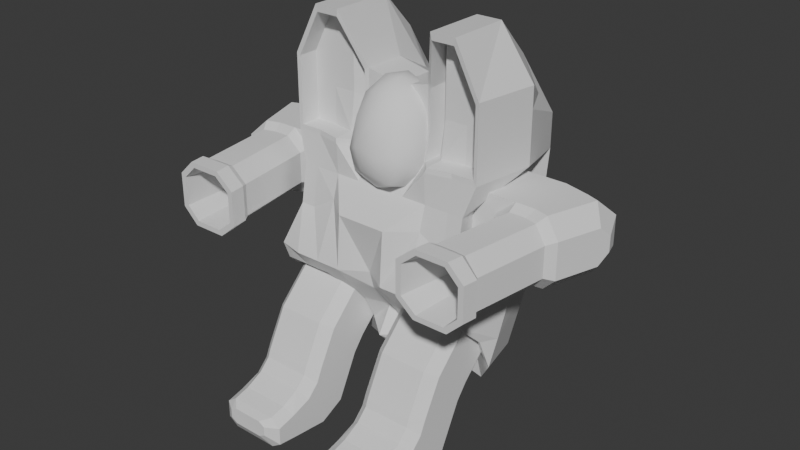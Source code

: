 # Source: Player.blend  (saved by Blender 4.4.30; exported with 4.5.12 LTS)
import bpy
from mathutils import Matrix  # noqa: F401  (used for matrix-valued properties, if any)

bpy.ops.wm.read_factory_settings(use_empty=True)
scene = bpy.context.scene
scene.name = 'Scene'

# ---- collections
col_collection = bpy.data.collections.new('Collection'); scene.collection.children.link(col_collection)

# ---- materials (node trees are filled in below, after node groups)
mat_material = bpy.data.materials.new('Material')
mat_material.alpha_threshold = 0.0
mat_material.roughness = 0.5
mat_material.line_color = (0.0, 0.0, 0.0, 1.0)

# ---- material node trees
mat_material.use_nodes = True; mat_material.node_tree.nodes.clear()
_N = mat_material.node_tree.nodes; _L = mat_material.node_tree.links
n0 = _N.new('ShaderNodeOutputMaterial'); n0.name = 'Material Output'; n0.location = (300, 300)
n1 = _N.new('ShaderNodeBsdfPrincipled'); n1.name = 'Principled BSDF'; n1.location = (10, 300)
n1.inputs[3].default_value = 1.45
_L.new(n1.outputs[0], n0.inputs[0])
n0.is_active_output = True

# ---- world
world_world = bpy.data.worlds.new('World'); scene.world = world_world
world_world.use_nodes = True; world_world.node_tree.nodes.clear()
_N = world_world.node_tree.nodes; _L = world_world.node_tree.links
n0 = _N.new('ShaderNodeOutputWorld'); n0.name = 'World Output'; n0.location = (300, 300)
n1 = _N.new('ShaderNodeBackground'); n1.name = 'Background'; n1.location = (10, 300)
n1.inputs[0].default_value = (0.05088, 0.05088, 0.05088, 1.0)
_L.new(n1.outputs[0], n0.inputs[0])
n0.is_active_output = True
world_world.color = (0.05088, 0.05088, 0.05088)
world_world.sun_shadow_jitter_overblur = 0.0

# ---- meshes
me_cube = bpy.data.meshes.new('Cube')
me_cube.from_pydata([(-0.3595, 0.1559, 1.476), (-0.3613, -0.1222, 0.4572), (-0.3958, -0.2409, 1.563), (-0.4141, -0.214, 0.6736), (-0.001804, -0.1735, 0.4608), (0.0, -0.1614, 1.513), (0.0, -0.2085, 0.6689), (0.0, 0.1559, 1.433), (-0.2087, -0.1006, 0.4537), (-0.1979, -0.2409, 1.754), (-0.1979, -0.139, 0.6945), (-0.2069, 0.1559, 1.604), (-0.3562, -0.258, 1.156), (-0.3595, 0.23, 1.07), (0.0, 0.2848, 1.07), (0.0, -0.258, 1.156), (-0.2069, 0.3172, 1.07), (-0.1979, -0.258, 1.156), (-0.3958, -0.2409, 1.381), (-0.3595, 0.2546, 1.311), (0.0, 0.2323, 1.302), (0.0, -0.1614, 1.377), (-0.2069, 0.2765, 1.345), (-0.3595, 0.1765, 0.7658), (0.0, 0.1543, 0.7658), (0.0, -0.3186, 0.8517), (-0.2069, 0.1984, 0.7658), (-0.1979, -0.3798, 0.8517), (-0.3958, -0.3543, 0.8517), (-0.09895, -0.2364, 0.6689), (-0.1305, 0.1559, 1.461), (-0.1008, -0.1442, 0.4608), (-0.1305, -0.1614, 1.542), (-0.09895, -0.258, 1.156), (-0.09895, 0.2986, 1.07), (-0.1305, -0.1614, 1.377), (-0.1305, 0.2323, 1.302), (-0.09895, 0.1543, 0.7658), (-0.09895, -0.3798, 0.8517), (-0.2896, -0.1006, 0.4537), (-0.2968, -0.2409, 1.754), (-0.2968, -0.139, 0.6945), (-0.2878, 0.1559, 1.604), (-0.2878, 0.3054, 1.07), (-0.2968, -0.258, 1.156), (-0.2878, 0.2765, 1.345), (-0.2968, -0.3798, 0.8517), (-0.2878, 0.1984, 0.7658), (-0.3958, -0.2409, 1.479), (-0.3595, 0.2546, 1.377), (0.0, 0.2323, 1.373), (0.0, -0.1614, 1.416), (-0.2069, 0.2546, 1.448), (-0.1305, -0.1614, 1.444), (-0.1305, 0.2323, 1.373), (-0.2878, 0.2546, 1.448), (-0.3595, 0.2546, 1.24), (0.0, 0.2323, 1.22), (0.0, -0.1614, 1.256), (-0.2069, 0.2765, 1.24), (-0.1979, -0.2632, 1.275), (-0.3958, -0.2409, 1.275), (-0.1305, 0.2323, 1.22), (-0.1305, -0.1836, 1.256), (-0.435, -0.1346, 0.659), (-0.2968, -0.2409, 1.275), (-0.2878, 0.2765, 1.24), (-0.3562, -0.2847, 1.004), (-0.2938, -0.04071, 0.9607), (-0.435, 0.006841, 1.275), (-0.3595, 0.2033, 0.9178), (0.0, 0.181, 0.9178), (0.0, -0.3643, 1.063), (-0.2069, 0.2252, 0.9178), (-0.1979, -0.2847, 1.063), (-0.435, 0.006841, 1.479), (-0.2968, 0.006841, 1.754), (-0.09895, 0.181, 0.9178), (-0.09895, -0.3643, 1.063), (-0.2968, -0.0827, 0.5634), (-0.09895, -0.1836, 0.5634), (-0.1305, 0.006841, 1.542), (-0.435, -0.06746, 0.8088), (-0.2968, -0.2847, 1.004), (-0.2878, 0.2252, 0.9178), (-0.435, 0.006841, 1.381), (-0.2938, -0.01396, 1.113), (-0.3595, 0.04679, 0.5176), (0.0, 0.0248, 0.5212), (0.0, -0.2988, 0.7791), (-0.2069, 0.06841, 0.5141), (-0.1979, -0.3267, 0.7791), (-0.1979, 0.006841, 1.754), (-0.1979, -0.0827, 0.5634), (-0.3958, -0.3267, 0.7791), (-0.09895, -0.3267, 0.7791), (-0.09895, 0.0248, 0.5212), (0.0, 0.006841, 1.513), (0.0, -0.2702, 0.5634), (-0.435, 0.006841, 1.563), (-0.435, -0.1836, 0.5634), (-0.2878, 0.06841, 0.5141), (-0.2968, -0.3267, 0.7791), (-0.3817, -0.2393, 1.478), (-0.3817, -0.2393, 1.553), (-0.2921, -0.2393, 1.726), (-0.1446, -0.1673, 1.534), (-0.2026, -0.2393, 1.726), (-0.3817, -0.2393, 1.293), (-0.3817, -0.2393, 1.389), (-0.1446, -0.1673, 1.385), (-0.1446, -0.1673, 1.446), (-0.2026, -0.2594, 1.293), (-0.1446, -0.1875, 1.275), (-0.2921, -0.2393, 1.293), (-0.3817, -0.1589, 1.478), (-0.3817, -0.1589, 1.553), (-0.2921, -0.1589, 1.726), (-0.1446, -0.08696, 1.534), (-0.2026, -0.1589, 1.726), (-0.3817, -0.1589, 1.293), (-0.3817, -0.1589, 1.389), (-0.2026, -0.1589, 1.574), (-0.2026, -0.1589, 1.436), (-0.1446, -0.08696, 1.385), (-0.2921, -0.1589, 1.436), (-0.1446, -0.08696, 1.446), (-0.2921, -0.1589, 1.574), (-0.2026, -0.1791, 1.293), (-0.1446, -0.1071, 1.275), (-0.2921, -0.1589, 1.293)], [], [(76, 99, 2, 40), (60, 63, 113, 112), (75, 99, 0, 49), (54, 30, 7, 50), (80, 98, 6, 29), (79, 93, 10, 41), (55, 42, 11, 52), (40, 2, 104, 105), (81, 92, 9, 32), (78, 33, 17, 74), (84, 43, 16, 73), (77, 34, 14, 71), (68, 86, 13, 70), (83, 44, 12, 67), (65, 60, 112, 114), (66, 45, 22, 59), (62, 36, 20, 57), (69, 85, 19, 56), (53, 32, 106, 111), (102, 46, 28, 94), (64, 82, 23, 87), (96, 37, 24, 88), (101, 47, 26, 90), (95, 38, 27, 91), (89, 25, 38, 95), (90, 26, 37, 96), (59, 22, 36, 62), (58, 21, 35, 63), (73, 16, 34, 77), (72, 15, 33, 78), (97, 81, 32, 5), (51, 5, 32, 53), (93, 80, 29, 10), (52, 11, 30, 54), (87, 23, 47, 101), (91, 27, 46, 102), (18, 61, 108, 109), (56, 19, 45, 66), (74, 17, 44, 83), (70, 13, 43, 84), (49, 0, 42, 55), (100, 79, 41, 3), (61, 65, 114, 108), (92, 76, 40, 9), (63, 35, 110, 113), (19, 49, 55, 45), (22, 52, 54, 36), (21, 51, 53, 35), (32, 9, 107, 106), (45, 55, 52, 22), (36, 54, 50, 20), (85, 75, 49, 19), (9, 40, 105, 107), (13, 56, 66, 43), (17, 60, 65, 44), (15, 58, 63, 33), (16, 59, 62, 34), (44, 65, 61, 12), (86, 69, 56, 13), (34, 62, 57, 14), (43, 66, 59, 16), (33, 63, 60, 17), (23, 70, 84, 47), (27, 74, 83, 46), (42, 0, 99, 76), (48, 2, 99, 75), (25, 72, 78, 38), (26, 73, 77, 37), (46, 83, 67, 28), (82, 68, 70, 23), (31, 4, 98, 80), (39, 8, 93, 79), (37, 77, 71, 24), (30, 11, 92, 81), (47, 84, 73, 26), (38, 78, 74, 27), (67, 12, 86, 68), (61, 18, 85, 69), (10, 91, 102, 41), (1, 87, 101, 39), (94, 28, 82, 64), (7, 30, 81, 97), (8, 31, 80, 93), (1, 39, 79, 100), (8, 90, 96, 31), (6, 89, 95, 29), (11, 42, 76, 92), (18, 48, 75, 85), (29, 95, 91, 10), (39, 101, 90, 8), (12, 61, 69, 86), (31, 96, 88, 4), (28, 67, 68, 82), (3, 94, 64, 100), (100, 64, 87, 1), (41, 102, 94, 3), (110, 111, 126, 124), (104, 103, 115, 116), (109, 108, 120, 121), (111, 106, 118, 126), (112, 113, 129, 128), (106, 107, 119, 118), (113, 110, 124, 129), (108, 114, 130, 120), (107, 105, 117, 119), (48, 18, 109, 103), (2, 48, 103, 104), (35, 53, 111, 110), (127, 117, 116, 115), (126, 118, 119, 122), (129, 124, 123, 128), (130, 125, 121, 120), (128, 123, 125, 130), (122, 119, 117, 127), (123, 122, 127, 125), (124, 126, 122, 123), (125, 127, 115, 121), (114, 112, 128, 130), (103, 109, 121, 115), (105, 104, 116, 117)])
_uv = me_cube.uv_layers.new(name='UVMap')
_uv.uv.foreach_set('vector', [0.8438, 0.625, 0.875, 0.625, 0.875, 0.75, 0.8438, 0.75, 0.531, 0.9375, 0.531, 0.9062, 0.531, 0.9062, 0.531, 0.9375, 0.592, 0.125, 0.625, 0.125, 0.625, 0.25, 0.592, 0.25, 0.592, 0.3438, 0.625, 0.3438, 0.625, 0.375, 0.592, 0.375, 0.2188, 0.625, 0.25, 0.625, 0.25, 0.75, 0.2188, 0.75, 0.1562, 0.625, 0.1875, 0.625, 0.1875, 0.75, 0.1562, 0.75, 0.592, 0.2812, 0.625, 0.2812, 0.625, 0.3125, 0.592, 0.3125, 0.8438, 0.75, 0.875, 0.75, 0.875, 0.75, 0.8438, 0.75, 0.7812, 0.625, 0.8125, 0.625, 0.8125, 0.75, 0.7812, 0.75, 0.4697, 0.9062, 0.5, 0.9062, 0.5, 0.9375, 0.4697, 0.9375, 0.4697, 0.2812, 0.5, 0.2812, 0.5, 0.3125, 0.4697, 0.3125, 0.4697, 0.3438, 0.5, 0.3438, 0.5, 0.375, 0.4697, 0.375, 0.4697, 0.125, 0.5, 0.125, 0.5, 0.25, 0.4697, 0.25, 0.4697, 0.9687, 0.5, 0.9687, 0.5, 1.0, 0.4697, 1.0, 0.531, 0.9688, 0.531, 0.9375, 0.531, 0.9375, 0.531, 0.9688, 0.531, 0.2812, 0.5619, 0.2812, 0.5619, 0.3125, 0.531, 0.3125, 0.531, 0.3438, 0.5619, 0.3438, 0.5619, 0.375, 0.531, 0.375, 0.531, 0.125, 0.5619, 0.125, 0.5619, 0.25, 0.531, 0.25, 0.592, 0.9062, 0.625, 0.9062, 0.625, 0.9062, 0.592, 0.9062, 0.4072, 0.9688, 0.4393, 0.9687, 0.4393, 1.0, 0.4072, 1.0, 0.4072, 0.125, 0.4393, 0.125, 0.4393, 0.25, 0.4072, 0.25, 0.4072, 0.3438, 0.4393, 0.3438, 0.4393, 0.375, 0.4072, 0.375, 0.4072, 0.2812, 0.4393, 0.2812, 0.4393, 0.3125, 0.4072, 0.3125, 0.4072, 0.9062, 0.4393, 0.9062, 0.4393, 0.9375, 0.4072, 0.9375, 0.4072, 0.875, 0.4393, 0.875, 0.4393, 0.9062, 0.4072, 0.9062, 0.4072, 0.3125, 0.4393, 0.3125, 0.4393, 0.3438, 0.4072, 0.3438, 0.531, 0.3125, 0.5619, 0.3125, 0.5619, 0.3438, 0.531, 0.3438, 0.531, 0.875, 0.5619, 0.875, 0.5619, 0.9062, 0.531, 0.9062, 0.4697, 0.3125, 0.5, 0.3125, 0.5, 0.3438, 0.4697, 0.3438, 0.4697, 0.875, 0.5, 0.875, 0.5, 0.9062, 0.4697, 0.9062, 0.75, 0.625, 0.7812, 0.625, 0.7812, 0.75, 0.75, 0.75, 0.592, 0.875, 0.625, 0.875, 0.625, 0.9062, 0.592, 0.9062, 0.1875, 0.625, 0.2188, 0.625, 0.2188, 0.75, 0.1875, 0.75, 0.592, 0.3125, 0.625, 0.3125, 0.625, 0.3438, 0.592, 0.3438, 0.4072, 0.25, 0.4393, 0.25, 0.4393, 0.2812, 0.4072, 0.2812, 0.4072, 0.9375, 0.4393, 0.9375, 0.4393, 0.9687, 0.4072, 0.9688, 0.5619, 0.0, 0.531, 0.0, 0.531, 0.0, 0.5619, 0.0, 0.531, 0.25, 0.5619, 0.25, 0.5619, 0.2812, 0.531, 0.2812, 0.4697, 0.9375, 0.5, 0.9375, 0.5, 0.9687, 0.4697, 0.9687, 0.4697, 0.25, 0.5, 0.25, 0.5, 0.2812, 0.4697, 0.2812, 0.592, 0.25, 0.625, 0.25, 0.625, 0.2812, 0.592, 0.2812, 0.125, 0.625, 0.1562, 0.625, 0.1562, 0.75, 0.125, 0.75, 0.531, 1.0, 0.531, 0.9688, 0.531, 0.9688, 0.531, 1.0, 0.8125, 0.625, 0.8438, 0.625, 0.8438, 0.75, 0.8125, 0.75, 0.531, 0.9062, 0.5619, 0.9062, 0.5619, 0.9062, 0.531, 0.9062, 0.5619, 0.25, 0.592, 0.25, 0.592, 0.2812, 0.5619, 0.2812, 0.5619, 0.3125, 0.592, 0.3125, 0.592, 0.3438, 0.5619, 0.3438, 0.5619, 0.875, 0.592, 0.875, 0.592, 0.9062, 0.5619, 0.9062, 0.7812, 0.75, 0.8125, 0.75, 0.8125, 0.75, 0.7812, 0.75, 0.5619, 0.2812, 0.592, 0.2812, 0.592, 0.3125, 0.5619, 0.3125, 0.5619, 0.3438, 0.592, 0.3438, 0.592, 0.375, 0.5619, 0.375, 0.5619, 0.125, 0.592, 0.125, 0.592, 0.25, 0.5619, 0.25, 0.8125, 0.75, 0.8438, 0.75, 0.8438, 0.75, 0.8125, 0.75, 0.5, 0.25, 0.531, 0.25, 0.531, 0.2812, 0.5, 0.2812, 0.5, 0.9375, 0.531, 0.9375, 0.531, 0.9688, 0.5, 0.9687, 0.5, 0.875, 0.531, 0.875, 0.531, 0.9062, 0.5, 0.9062, 0.5, 0.3125, 0.531, 0.3125, 0.531, 0.3438, 0.5, 0.3438, 0.5, 0.9687, 0.531, 0.9688, 0.531, 1.0, 0.5, 1.0, 0.5, 0.125, 0.531, 0.125, 0.531, 0.25, 0.5, 0.25, 0.5, 0.3438, 0.531, 0.3438, 0.531, 0.375, 0.5, 0.375, 0.5, 0.2812, 0.531, 0.2812, 0.531, 0.3125, 0.5, 0.3125, 0.5, 0.9062, 0.531, 0.9062, 0.531, 0.9375, 0.5, 0.9375, 0.4393, 0.25, 0.4697, 0.25, 0.4697, 0.2812, 0.4393, 0.2812, 0.4393, 0.9375, 0.4697, 0.9375, 0.4697, 0.9687, 0.4393, 0.9687, 0.8438, 0.5, 0.875, 0.5, 0.875, 0.625, 0.8438, 0.625, 0.592, 0.0, 0.625, 0.0, 0.625, 0.125, 0.592, 0.125, 0.4393, 0.875, 0.4697, 0.875, 0.4697, 0.9062, 0.4393, 0.9062, 0.4393, 0.3125, 0.4697, 0.3125, 0.4697, 0.3438, 0.4393, 0.3438, 0.4393, 0.9687, 0.4697, 0.9687, 0.4697, 1.0, 0.4393, 1.0, 0.4393, 0.125, 0.4697, 0.125, 0.4697, 0.25, 0.4393, 0.25, 0.2188, 0.5, 0.25, 0.5, 0.25, 0.625, 0.2188, 0.625, 0.1562, 0.5, 0.1875, 0.5, 0.1875, 0.625, 0.1562, 0.625, 0.4393, 0.3438, 0.4697, 0.3438, 0.4697, 0.375, 0.4393, 0.375, 0.7812, 0.5, 0.8125, 0.5, 0.8125, 0.625, 0.7812, 0.625, 0.4393, 0.2812, 0.4697, 0.2812, 0.4697, 0.3125, 0.4393, 0.3125, 0.4393, 0.9062, 0.4697, 0.9062, 0.4697, 0.9375, 0.4393, 0.9375, 0.4697, 0.0, 0.5, 0.0, 0.5, 0.125, 0.4697, 0.125, 0.531, 0.0, 0.5619, 0.0, 0.5619, 0.125, 0.531, 0.125, 0.375, 0.9375, 0.4072, 0.9375, 0.4072, 0.9688, 0.375, 0.9688, 0.375, 0.25, 0.4072, 0.25, 0.4072, 0.2812, 0.375, 0.2812, 0.4072, 0.0, 0.4393, 0.0, 0.4393, 0.125, 0.4072, 0.125, 0.75, 0.5, 0.7812, 0.5, 0.7812, 0.625, 0.75, 0.625, 0.1875, 0.5, 0.2188, 0.5, 0.2188, 0.625, 0.1875, 0.625, 0.125, 0.5, 0.1562, 0.5, 0.1562, 0.625, 0.125, 0.625, 0.375, 0.3125, 0.4072, 0.3125, 0.4072, 0.3438, 0.375, 0.3438, 0.375, 0.875, 0.4072, 0.875, 0.4072, 0.9062, 0.375, 0.9062, 0.8125, 0.5, 0.8438, 0.5, 0.8438, 0.625, 0.8125, 0.625, 0.5619, 0.0, 0.592, 0.0, 0.592, 0.125, 0.5619, 0.125, 0.375, 0.9062, 0.4072, 0.9062, 0.4072, 0.9375, 0.375, 0.9375, 0.375, 0.2812, 0.4072, 0.2812, 0.4072, 0.3125, 0.375, 0.3125, 0.5, 0.0, 0.531, 0.0, 0.531, 0.125, 0.5, 0.125, 0.375, 0.3438, 0.4072, 0.3438, 0.4072, 0.375, 0.375, 0.375, 0.4393, 0.0, 0.4697, 0.0, 0.4697, 0.125, 0.4393, 0.125, 0.375, 0.0, 0.4072, 0.0, 0.4072, 0.125, 0.375, 0.125, 0.375, 0.125, 0.4072, 0.125, 0.4072, 0.25, 0.375, 0.25, 0.375, 0.9688, 0.4072, 0.9688, 0.4072, 1.0, 0.375, 1.0, 0.5619, 0.9062, 0.592, 0.9062, 0.592, 0.9062, 0.5619, 0.9062, 0.625, 0.0, 0.592, 0.0, 0.592, 0.0, 0.625, 0.0, 0.5619, 0.0, 0.531, 0.0, 0.531, 0.0, 0.5619, 0.0, 0.592, 0.9062, 0.625, 0.9062, 0.625, 0.9062, 0.592, 0.9062, 0.531, 0.9375, 0.531, 0.9062, 0.531, 0.9062, 0.531, 0.9375, 0.7812, 0.75, 0.8125, 0.75, 0.8125, 0.75, 0.7812, 0.75, 0.531, 0.9062, 0.5619, 0.9062, 0.5619, 0.9062, 0.531, 0.9062, 0.531, 1.0, 0.531, 0.9688, 0.531, 0.9688, 0.531, 1.0, 0.8125, 0.75, 0.8438, 0.75, 0.8438, 0.75, 0.8125, 0.75, 0.592, 0.0, 0.5619, 0.0, 0.5619, 0.0, 0.592, 0.0, 0.625, 0.0, 0.592, 0.0, 0.592, 0.0, 0.625, 0.0, 0.5619, 0.9062, 0.592, 0.9062, 0.592, 0.9062, 0.5619, 0.9062, 0.592, 0.9688, 0.625, 0.9688, 0.625, 1.0, 0.592, 1.0, 0.592, 0.9062, 0.625, 0.9062, 0.625, 0.9375, 0.592, 0.9375, 0.531, 0.9062, 0.5619, 0.9062, 0.5619, 0.9375, 0.531, 0.9375, 0.531, 0.9688, 0.5619, 0.9688, 0.5619, 1.0, 0.531, 1.0, 0.531, 0.9375, 0.5619, 0.9375, 0.5619, 0.9688, 0.531, 0.9688, 0.592, 0.9375, 0.625, 0.9375, 0.625, 0.9688, 0.592, 0.9688, 0.5619, 0.9375, 0.592, 0.9375, 0.592, 0.9688, 0.5619, 0.9688, 0.5619, 0.9062, 0.592, 0.9062, 0.592, 0.9375, 0.5619, 0.9375, 0.5619, 0.9688, 0.592, 0.9688, 0.592, 1.0, 0.5619, 1.0, 0.531, 0.9688, 0.531, 0.9375, 0.531, 0.9375, 0.531, 0.9688, 0.592, 0.0, 0.5619, 0.0, 0.5619, 0.0, 0.592, 0.0, 0.8438, 0.75, 0.875, 0.75, 0.875, 0.75, 0.8438, 0.75])
me_cube.materials.append(mat_material)
me_cube.use_mirror_vertex_groups = False
me_cube.update()
me_icosphere = bpy.data.meshes.new('Icosphere')
me_icosphere.from_pydata([(5.65e-05, -0.2758, 1.168), (0.113, -0.291, 1.31), (-0.04315, -0.3378, 1.33), (-0.1323, -0.2179, 1.29), (-0.05167, -0.07129, 1.228), (0.12, -0.1273, 1.251), (0.0383, -0.2554, 1.496), (-0.1003, -0.2139, 1.478), (-0.1003, -0.07973, 1.421), (0.0383, -0.03826, 1.404), (0.1239, -0.1468, 1.45), (0.0, -0.1058, 1.547), (-0.03624, -0.32, 1.239), (0.09507, -0.3215, 1.222), (0.04104, -0.3384, 1.311), (0.1398, -0.2258, 1.271), (0.09507, -0.1943, 1.168), (-0.1174, -0.2579, 1.195), (-0.1074, -0.2939, 1.293), (-0.03624, -0.155, 1.152), (-0.1287, -0.1396, 1.235), (0.04925, -0.08634, 1.212), (0.1318, -0.2195, 1.388), (0.1327, -0.1336, 1.348), (0.0, -0.3077, 1.425), (0.08144, -0.2833, 1.415), (-0.1318, -0.2195, 1.388), (-0.08144, -0.2833, 1.415), (-0.09177, -0.06165, 1.317), (-0.1327, -0.1336, 1.348), (0.09177, -0.06165, 1.317), (-1.982e-08, -0.03418, 1.306), (0.09535, -0.2048, 1.49), (-0.03642, -0.2443, 1.507), (-0.1179, -0.141, 1.464), (-0.03642, -0.03774, 1.42), (0.09535, -0.07718, 1.437), (0.02251, -0.1807, 1.548), (0.07284, -0.1169, 1.521), (-0.05893, -0.1563, 1.537), (-0.05893, -0.07743, 1.504), (0.02251, -0.05305, 1.494)], [], [(0, 13, 12), (1, 13, 15), (0, 12, 17), (0, 17, 19), (0, 19, 16), (1, 15, 22), (2, 14, 24), (3, 18, 26), (4, 20, 28), (5, 21, 30), (1, 22, 25), (2, 24, 27), (3, 26, 29), (4, 28, 31), (5, 30, 23), (6, 32, 37), (7, 33, 39), (8, 34, 40), (9, 35, 41), (10, 36, 38), (38, 41, 11), (38, 36, 41), (36, 9, 41), (41, 40, 11), (41, 35, 40), (35, 8, 40), (40, 39, 11), (40, 34, 39), (34, 7, 39), (39, 37, 11), (39, 33, 37), (33, 6, 37), (37, 38, 11), (37, 32, 38), (32, 10, 38), (23, 36, 10), (23, 30, 36), (30, 9, 36), (31, 35, 9), (31, 28, 35), (28, 8, 35), (29, 34, 8), (29, 26, 34), (26, 7, 34), (27, 33, 7), (27, 24, 33), (24, 6, 33), (25, 32, 6), (25, 22, 32), (22, 10, 32), (30, 31, 9), (30, 21, 31), (21, 4, 31), (28, 29, 8), (28, 20, 29), (20, 3, 29), (26, 27, 7), (26, 18, 27), (18, 2, 27), (24, 25, 6), (24, 14, 25), (14, 1, 25), (22, 23, 10), (22, 15, 23), (15, 5, 23), (16, 21, 5), (16, 19, 21), (19, 4, 21), (19, 20, 4), (19, 17, 20), (17, 3, 20), (17, 18, 3), (17, 12, 18), (12, 2, 18), (15, 16, 5), (15, 13, 16), (13, 0, 16), (12, 14, 2), (12, 13, 14), (13, 1, 14)])
me_icosphere.polygons.foreach_set('use_smooth', [True] * 80)
_uv = me_icosphere.uv_layers.new(name='UVMap')
_uv.uv.foreach_set('vector', [0.1818, 0.0, 0.2273, 0.07873, 0.1364, 0.07873, 0.2727, 0.1575, 0.3182, 0.07873, 0.3636, 0.1575, 0.9091, 0.0, 0.9545, 0.07873, 0.8636, 0.07873, 0.7273, 0.0, 0.7727, 0.07873, 0.6818, 0.07873, 0.5455, 0.0, 0.5909, 0.07873, 0.5, 0.07873, 0.2727, 0.1575, 0.3636, 0.1575, 0.3182, 0.2362, 0.09091, 0.1575, 0.1818, 0.1575, 0.1364, 0.2362, 0.8182, 0.1575, 0.9091, 0.1575, 0.8636, 0.2362, 0.6364, 0.1575, 0.7273, 0.1575, 0.6818, 0.2362, 0.4545, 0.1575, 0.5455, 0.1575, 0.5, 0.2362, 0.2727, 0.1575, 0.3182, 0.2362, 0.2273, 0.2362, 0.09091, 0.1575, 0.1364, 0.2362, 0.04546, 0.2362, 0.8182, 0.1575, 0.8636, 0.2362, 0.7727, 0.2362, 0.6364, 0.1575, 0.6818, 0.2362, 0.5909, 0.2362, 0.4545, 0.1575, 0.5, 0.2362, 0.4091, 0.2362, 0.1818, 0.3149, 0.2727, 0.3149, 0.2273, 0.3937, 0.0, 0.3149, 0.09091, 0.3149, 0.04546, 0.3937, 0.7273, 0.3149, 0.8182, 0.3149, 0.7727, 0.3937, 0.5455, 0.3149, 0.6364, 0.3149, 0.5909, 0.3937, 0.3636, 0.3149, 0.4545, 0.3149, 0.4091, 0.3937, 0.4091, 0.3937, 0.5, 0.3937, 0.4545, 0.4724, 0.4091, 0.3937, 0.4545, 0.3149, 0.5, 0.3937, 0.4545, 0.3149, 0.5455, 0.3149, 0.5, 0.3937, 0.5909, 0.3937, 0.6818, 0.3937, 0.6364, 0.4724, 0.5909, 0.3937, 0.6364, 0.3149, 0.6818, 0.3937, 0.6364, 0.3149, 0.7273, 0.3149, 0.6818, 0.3937, 0.7727, 0.3937, 0.8636, 0.3937, 0.8182, 0.4724, 0.7727, 0.3937, 0.8182, 0.3149, 0.8636, 0.3937, 0.8182, 0.3149, 0.9091, 0.3149, 0.8636, 0.3937, 0.04546, 0.3937, 0.1364, 0.3937, 0.09091, 0.4724, 0.04546, 0.3937, 0.09091, 0.3149, 0.1364, 0.3937, 0.09091, 0.3149, 0.1818, 0.3149, 0.1364, 0.3937, 0.2273, 0.3937, 0.3182, 0.3937, 0.2727, 0.4724, 0.2273, 0.3937, 0.2727, 0.3149, 0.3182, 0.3937, 0.2727, 0.3149, 0.3636, 0.3149, 0.3182, 0.3937, 0.4091, 0.2362, 0.4545, 0.3149, 0.3636, 0.3149, 0.4091, 0.2362, 0.5, 0.2362, 0.4545, 0.3149, 0.5, 0.2362, 0.5455, 0.3149, 0.4545, 0.3149, 0.5909, 0.2362, 0.6364, 0.3149, 0.5455, 0.3149, 0.5909, 0.2362, 0.6818, 0.2362, 0.6364, 0.3149, 0.6818, 0.2362, 0.7273, 0.3149, 0.6364, 0.3149, 0.7727, 0.2362, 0.8182, 0.3149, 0.7273, 0.3149, 0.7727, 0.2362, 0.8636, 0.2362, 0.8182, 0.3149, 0.8636, 0.2362, 0.9091, 0.3149, 0.8182, 0.3149, 0.04546, 0.2362, 0.09091, 0.3149, 0.0, 0.3149, 0.04546, 0.2362, 0.1364, 0.2362, 0.09091, 0.3149, 0.1364, 0.2362, 0.1818, 0.3149, 0.09091, 0.3149, 0.2273, 0.2362, 0.2727, 0.3149, 0.1818, 0.3149, 0.2273, 0.2362, 0.3182, 0.2362, 0.2727, 0.3149, 0.3182, 0.2362, 0.3636, 0.3149, 0.2727, 0.3149, 0.5, 0.2362, 0.5909, 0.2362, 0.5455, 0.3149, 0.5, 0.2362, 0.5455, 0.1575, 0.5909, 0.2362, 0.5455, 0.1575, 0.6364, 0.1575, 0.5909, 0.2362, 0.6818, 0.2362, 0.7727, 0.2362, 0.7273, 0.3149, 0.6818, 0.2362, 0.7273, 0.1575, 0.7727, 0.2362, 0.7273, 0.1575, 0.8182, 0.1575, 0.7727, 0.2362, 0.8636, 0.2362, 0.9545, 0.2362, 0.9091, 0.3149, 0.8636, 0.2362, 0.9091, 0.1575, 0.9545, 0.2362, 0.9091, 0.1575, 1.0, 0.1575, 0.9545, 0.2362, 0.1364, 0.2362, 0.2273, 0.2362, 0.1818, 0.3149, 0.1364, 0.2362, 0.1818, 0.1575, 0.2273, 0.2362, 0.1818, 0.1575, 0.2727, 0.1575, 0.2273, 0.2362, 0.3182, 0.2362, 0.4091, 0.2362, 0.3636, 0.3149, 0.3182, 0.2362, 0.3636, 0.1575, 0.4091, 0.2362, 0.3636, 0.1575, 0.4545, 0.1575, 0.4091, 0.2362, 0.5, 0.07873, 0.5455, 0.1575, 0.4545, 0.1575, 0.5, 0.07873, 0.5909, 0.07873, 0.5455, 0.1575, 0.5909, 0.07873, 0.6364, 0.1575, 0.5455, 0.1575, 0.6818, 0.07873, 0.7273, 0.1575, 0.6364, 0.1575, 0.6818, 0.07873, 0.7727, 0.07873, 0.7273, 0.1575, 0.7727, 0.07873, 0.8182, 0.1575, 0.7273, 0.1575, 0.8636, 0.07873, 0.9091, 0.1575, 0.8182, 0.1575, 0.8636, 0.07873, 0.9545, 0.07873, 0.9091, 0.1575, 0.9545, 0.07873, 1.0, 0.1575, 0.9091, 0.1575, 0.3636, 0.1575, 0.4091, 0.07873, 0.4545, 0.1575, 0.3636, 0.1575, 0.3182, 0.07873, 0.4091, 0.07873, 0.3182, 0.07873, 0.3636, 0.0, 0.4091, 0.07873, 0.1364, 0.07873, 0.1818, 0.1575, 0.09091, 0.1575, 0.1364, 0.07873, 0.2273, 0.07873, 0.1818, 0.1575, 0.2273, 0.07873, 0.2727, 0.1575, 0.1818, 0.1575])
me_icosphere.update()
me_cube_005 = bpy.data.meshes.new('Cube.005')
me_cube_005.from_pydata([(-0.3371, -0.633, 0.3714), (-0.3778, -0.623, 0.3437), (-0.3778, -0.1914, 0.8066), (-0.3371, -0.2184, 0.837), (-0.3778, -0.6071, 0.2451), (-0.3371, -0.6053, 0.2174), (-0.3371, -0.04072, 0.637), (-0.3778, -0.06773, 0.6674), (-0.1103, -0.623, 0.3437), (-0.151, -0.633, 0.3714), (-0.151, -0.2184, 0.837), (-0.1103, -0.1914, 0.8066), (-0.151, -0.6053, 0.2174), (-0.1103, -0.6071, 0.2451), (-0.1103, -0.06773, 0.6674), (-0.151, -0.04072, 0.637), (-0.3371, -0.4297, 0.6293), (-0.3778, -0.3957, 0.6071), (-0.3371, -0.2058, 0.483), (-0.3778, -0.2398, 0.5053), (-0.1103, -0.2398, 0.5053), (-0.151, -0.2058, 0.483), (-0.151, -0.4297, 0.6293), (-0.1103, -0.3957, 0.6071), (-0.3778, -0.4942, 0.4175), (-0.3371, -0.3459, 0.2459), (-0.1103, -0.3725, 0.2767), (-0.151, -0.5208, 0.4482), (-0.3371, -0.5208, 0.4482), (-0.3778, -0.3725, 0.2767), (-0.151, -0.3459, 0.2459), (-0.1103, -0.4942, 0.4175), (-0.3778, -0.5412, 0.3718), (-0.3371, -0.4552, 0.192), (-0.1103, -0.4706, 0.2296), (-0.151, -0.564, 0.4054), (-0.3371, -0.564, 0.4054), (-0.3778, -0.4706, 0.2296), (-0.151, -0.4552, 0.192), (-0.1103, -0.5412, 0.3718), (-0.3371, -0.5109, 0.4737), (-0.3778, -0.2855, 0.4487), (-0.151, -0.2451, 0.4442), (-0.1103, -0.4705, 0.4692), (-0.3778, -0.4705, 0.4692), (-0.3371, -0.2451, 0.4442), (-0.1103, -0.2855, 0.4487), (-0.151, -0.5109, 0.4737), (-0.3371, -0.6947, 0.3559), (-0.3778, -0.6954, 0.3265), (-0.3778, -0.696, 0.2568), (-0.3371, -0.6972, 0.2304), (-0.1103, -0.6954, 0.3265), (-0.151, -0.6947, 0.3559), (-0.151, -0.6972, 0.2304), (-0.1103, -0.696, 0.2568), (-0.3294, -0.7266, 0.3278), (-0.3035, -0.7262, 0.3427), (-0.3035, -0.7278, 0.2789), (-0.3294, -0.727, 0.2923), (-0.1587, -0.727, 0.2923), (-0.1847, -0.7278, 0.2789), (-0.1847, -0.7262, 0.3427), (-0.1587, -0.7266, 0.3278)], [], [(22, 10, 3, 16), (20, 14, 11, 23), (14, 15, 6, 7, 2, 3, 10, 11), (17, 2, 7, 19), (18, 6, 15, 21), (16, 3, 2, 17), (33, 5, 4, 37), (34, 13, 12, 38), (35, 9, 8, 39), (13, 8, 52, 55), (10, 22, 23, 11), (14, 20, 21, 15), (6, 18, 19, 7), (40, 16, 17, 44), (45, 18, 21, 42), (44, 17, 19, 41), (46, 20, 23, 43), (47, 22, 16, 40), (35, 27, 28, 36), (34, 26, 31, 39), (32, 24, 29, 37), (33, 25, 30, 38), (36, 28, 24, 32), (47, 27, 31, 43), (46, 26, 30, 42), (45, 25, 29, 41), (0, 36, 32, 1), (5, 33, 38, 12), (1, 32, 37, 4), (13, 34, 39, 8), (9, 35, 36, 0), (27, 35, 39, 31), (26, 34, 38, 30), (25, 33, 37, 29), (18, 45, 41, 19), (20, 46, 42, 21), (22, 47, 43, 23), (27, 47, 40, 28), (26, 46, 43, 31), (24, 44, 41, 29), (25, 45, 42, 30), (28, 40, 44, 24), (52, 53, 62, 63), (1, 4, 50, 49), (8, 9, 53, 52), (12, 13, 55, 54), (9, 0, 48, 53), (5, 12, 54, 51), (4, 5, 51, 50), (0, 1, 49, 48), (59, 58, 61, 60, 63, 62, 57, 56), (50, 51, 58, 59), (55, 52, 63, 60), (49, 50, 59, 56), (54, 55, 60, 61), (48, 49, 56, 57), (53, 48, 57, 62), (51, 54, 61, 58)])
_uv = me_cube_005.uv_layers.new(name='UVMap')
_uv.uv.foreach_set('vector', [0.4993, 0.788, 0.625, 0.788, 0.625, 0.962, 0.4993, 0.962, 0.4993, 0.538, 0.625, 0.538, 0.625, 0.712, 0.4993, 0.712, 0.625, 0.538, 0.663, 0.5, 0.837, 0.5, 0.875, 0.538, 0.875, 0.712, 0.837, 0.75, 0.663, 0.75, 0.625, 0.712, 0.4993, 0.038, 0.625, 0.038, 0.625, 0.212, 0.4993, 0.212, 0.4993, 0.288, 0.625, 0.288, 0.625, 0.462, 0.4993, 0.462, 0.4993, 0.0, 0.625, 0.0, 0.625, 0.038, 0.4993, 0.038, 0.4075, 0.288, 0.375, 0.288, 0.375, 0.212, 0.4075, 0.212, 0.4075, 0.538, 0.375, 0.538, 0.375, 0.462, 0.4075, 0.462, 0.4075, 0.788, 0.375, 0.788, 0.375, 0.712, 0.4075, 0.712, 0.375, 0.538, 0.375, 0.712, 0.375, 0.712, 0.375, 0.538, 0.625, 0.788, 0.4993, 0.788, 0.4993, 0.712, 0.625, 0.712, 0.625, 0.538, 0.4993, 0.538, 0.4993, 0.462, 0.625, 0.462, 0.625, 0.288, 0.4993, 0.288, 0.4993, 0.212, 0.625, 0.212, 0.4675, 0.0, 0.4993, 0.0, 0.4993, 0.038, 0.4675, 0.038, 0.4675, 0.288, 0.4993, 0.288, 0.4993, 0.462, 0.4675, 0.462, 0.4675, 0.038, 0.4993, 0.038, 0.4993, 0.212, 0.4675, 0.212, 0.4675, 0.538, 0.4993, 0.538, 0.4993, 0.712, 0.4675, 0.712, 0.4675, 0.788, 0.4993, 0.788, 0.4993, 0.962, 0.4675, 0.962, 0.4075, 0.788, 0.4371, 0.788, 0.4371, 0.962, 0.4075, 0.962, 0.4075, 0.538, 0.4371, 0.538, 0.4371, 0.712, 0.4075, 0.712, 0.4075, 0.038, 0.4371, 0.038, 0.4371, 0.212, 0.4075, 0.212, 0.4075, 0.288, 0.4371, 0.288, 0.4371, 0.462, 0.4075, 0.462, 0.4075, 0.0, 0.4371, 0.0, 0.4371, 0.038, 0.4075, 0.038, 0.4675, 0.788, 0.4371, 0.788, 0.4371, 0.712, 0.4675, 0.712, 0.4675, 0.538, 0.4371, 0.538, 0.4371, 0.462, 0.4675, 0.462, 0.4675, 0.288, 0.4371, 0.288, 0.4371, 0.212, 0.4675, 0.212, 0.375, 0.0, 0.4075, 0.0, 0.4075, 0.038, 0.375, 0.038, 0.375, 0.288, 0.4075, 0.288, 0.4075, 0.462, 0.375, 0.462, 0.375, 0.038, 0.4075, 0.038, 0.4075, 0.212, 0.375, 0.212, 0.375, 0.538, 0.4075, 0.538, 0.4075, 0.712, 0.375, 0.712, 0.375, 0.788, 0.4075, 0.788, 0.4075, 0.962, 0.375, 0.962, 0.4371, 0.788, 0.4075, 0.788, 0.4075, 0.712, 0.4371, 0.712, 0.4371, 0.538, 0.4075, 0.538, 0.4075, 0.462, 0.4371, 0.462, 0.4371, 0.288, 0.4075, 0.288, 0.4075, 0.212, 0.4371, 0.212, 0.4993, 0.288, 0.4675, 0.288, 0.4675, 0.212, 0.4993, 0.212, 0.4993, 0.538, 0.4675, 0.538, 0.4675, 0.462, 0.4993, 0.462, 0.4993, 0.788, 0.4675, 0.788, 0.4675, 0.712, 0.4993, 0.712, 0.4371, 0.788, 0.4675, 0.788, 0.4675, 0.962, 0.4371, 0.962, 0.4371, 0.538, 0.4675, 0.538, 0.4675, 0.712, 0.4371, 0.712, 0.4371, 0.038, 0.4675, 0.038, 0.4675, 0.212, 0.4371, 0.212, 0.4371, 0.288, 0.4675, 0.288, 0.4675, 0.462, 0.4371, 0.462, 0.4371, 0.0, 0.4675, 0.0, 0.4675, 0.038, 0.4371, 0.038, 0.375, 0.712, 0.375, 0.788, 0.375, 0.788, 0.375, 0.712, 0.375, 0.038, 0.375, 0.212, 0.375, 0.212, 0.375, 0.038, 0.375, 0.712, 0.375, 0.788, 0.375, 0.788, 0.375, 0.712, 0.375, 0.462, 0.375, 0.538, 0.375, 0.538, 0.375, 0.462, 0.375, 0.788, 0.375, 0.962, 0.375, 0.962, 0.375, 0.788, 0.375, 0.288, 0.375, 0.462, 0.375, 0.462, 0.375, 0.288, 0.375, 0.212, 0.375, 0.288, 0.375, 0.288, 0.375, 0.212, 0.375, 0.0, 0.375, 0.038, 0.375, 0.038, 0.375, 0.0, 0.125, 0.538, 0.163, 0.5, 0.337, 0.5, 0.375, 0.538, 0.375, 0.712, 0.337, 0.75, 0.163, 0.75, 0.125, 0.712, 0.375, 0.212, 0.375, 0.288, 0.375, 0.288, 0.375, 0.212, 0.375, 0.538, 0.375, 0.712, 0.375, 0.712, 0.375, 0.538, 0.375, 0.038, 0.375, 0.212, 0.375, 0.212, 0.375, 0.038, 0.375, 0.462, 0.375, 0.538, 0.375, 0.538, 0.375, 0.462, 0.375, 0.0, 0.375, 0.038, 0.375, 0.038, 0.375, 0.0, 0.375, 0.788, 0.375, 0.962, 0.375, 0.962, 0.375, 0.788, 0.375, 0.288, 0.375, 0.462, 0.375, 0.462, 0.375, 0.288])
me_cube_005.update()
me_cube_006 = bpy.data.meshes.new('Cube.006')
me_cube_006.from_pydata([(-0.5481, -0.1654, 0.9593), (-0.5481, -0.1654, 1.226), (-0.2266, -0.1654, 0.9593), (-0.2266, -0.1654, 1.226), (-0.5787, -0.1662, 0.9593), (-0.5787, -0.1662, 1.226), (-0.4813, -0.6139, 0.9679), (-0.4813, -0.6139, 1.218), (-0.5099, -0.6139, 0.9679), (-0.5099, -0.6139, 1.218), (-0.5481, 0.06236, 0.9593), (-0.5481, 0.1561, 1.036), (-0.5481, 0.06236, 1.226), (-0.5481, 0.1561, 1.15), (-0.2266, 0.06259, 0.9593), (-0.2266, 0.1561, 1.036), (-0.2266, 0.1561, 1.15), (-0.2266, 0.06259, 1.226), (-0.6527, 0.03296, 0.9593), (-0.6843, 0.118, 1.036), (-0.6843, 0.118, 1.15), (-0.6527, 0.03296, 1.226), (-0.4263, 0.1561, 1.036), (-0.4263, 0.06253, 0.9593), (-0.4263, 0.1561, 1.15), (-0.4263, 0.06253, 1.226), (-0.6958, -0.21, 1.022), (-0.6342, -0.1836, 0.9593), (-0.6342, -0.1836, 1.226), (-0.6958, -0.21, 1.163), (-0.6291, -0.6139, 1.027), (-0.5681, -0.6139, 0.9679), (-0.5681, -0.6139, 1.218), (-0.6291, -0.6139, 1.159), (-0.7637, 0.003033, 1.062), (-0.725, 0.1006, 1.036), (-0.7498, -0.04068, 1.022), (-0.6978, 0.01549, 0.9593), (-0.7498, -0.04068, 1.163), (-0.6978, 0.01549, 1.226), (-0.7637, 0.003033, 1.124), (-0.725, 0.1006, 1.15), (-0.4263, -0.1654, 1.021), (-0.5014, -0.1654, 0.9593), (-0.4263, -0.09109, 0.9593), (-0.352, -0.1654, 0.9593), (-0.5014, -0.1654, 1.226), (-0.4263, -0.1654, 1.164), (-0.352, -0.1654, 1.226), (-0.4263, -0.09109, 1.226), (-0.3675, -0.6139, 1.16), (-0.4377, -0.6139, 1.218), (-0.4377, -0.6139, 0.9679), (-0.3675, -0.6139, 1.026), (-0.5418, -0.2046, 0.9806), (-0.5675, -0.2052, 0.9806), (-0.5418, -0.2046, 1.205), (-0.5675, -0.2052, 1.205), (-0.6144, -0.2192, 0.9806), (-0.6663, -0.2402, 1.034), (-0.6144, -0.2192, 1.205), (-0.6663, -0.2402, 1.152), (-0.5025, -0.2046, 0.9806), (-0.4395, -0.2046, 1.032), (-0.5025, -0.2046, 1.205), (-0.4395, -0.2046, 1.153), (-0.4902, -0.5521, 1.218), (-0.5762, -0.5543, 0.9679), (-0.6367, -0.5576, 1.159), (-0.3763, -0.5521, 1.026), (-0.4465, -0.5521, 1.218), (-0.4902, -0.5521, 0.9679), (-0.5188, -0.5522, 0.9679), (-0.5188, -0.5522, 1.218), (-0.6367, -0.5576, 1.027), (-0.5762, -0.5543, 1.218), (-0.4465, -0.5521, 0.9679), (-0.3763, -0.5521, 1.16), (-0.4936, -0.5263, 0.9806), (-0.5193, -0.5266, 0.9806), (-0.5193, -0.5266, 1.205), (-0.6234, -0.539, 1.034), (-0.5697, -0.5315, 1.205), (-0.4544, -0.5263, 0.9806), (-0.3913, -0.5263, 1.153), (-0.4936, -0.5263, 1.205), (-0.5697, -0.5315, 0.9806), (-0.6234, -0.539, 1.152), (-0.3913, -0.5263, 1.032), (-0.4544, -0.5263, 1.205), (-0.4841, -0.6139, 0.9879), (-0.4841, -0.6139, 1.198), (-0.5082, -0.6139, 0.9879), (-0.5082, -0.6139, 1.198), (-0.5571, -0.6139, 0.9879), (-0.6083, -0.6139, 1.037), (-0.6083, -0.6139, 1.148), (-0.5571, -0.6139, 1.198), (-0.3885, -0.6139, 1.036), (-0.4475, -0.6139, 0.9879), (-0.4475, -0.6139, 1.198), (-0.3885, -0.6139, 1.149), (-0.5066, -0.3408, 1.004), (-0.5066, -0.3408, 1.163), (-0.5248, -0.3408, 1.004), (-0.5248, -0.3408, 1.163), (-0.5618, -0.3408, 1.004), (-0.6006, -0.3408, 1.042), (-0.6006, -0.3408, 1.126), (-0.5618, -0.3408, 1.163), (-0.4342, -0.3408, 1.041), (-0.4788, -0.3408, 1.004), (-0.4788, -0.3408, 1.163), (-0.4342, -0.3408, 1.126)], [], [(2, 3, 48, 47, 42, 45), (25, 12, 1, 46, 49), (71, 76, 52, 6), (18, 4, 27, 37), (22, 24, 16, 15), (14, 15, 16, 17, 3, 2), (39, 21, 20, 41), (52, 53, 98, 99), (11, 13, 24, 22), (10, 0, 4, 18), (8, 6, 90, 92), (23, 14, 2, 45, 44), (67, 72, 8, 31), (73, 75, 32, 9), (13, 11, 19, 20), (10, 23, 44, 43, 0), (1, 12, 21, 5), (30, 31, 94, 95), (35, 19, 18, 37), (72, 71, 6, 8), (68, 74, 30, 33), (17, 25, 49, 48, 3), (5, 21, 39, 28), (66, 73, 9, 7), (23, 10, 11, 22), (25, 17, 16, 24), (13, 20, 21, 12), (19, 11, 10, 18), (20, 19, 35, 41), (14, 23, 22, 15), (12, 25, 24, 13), (70, 66, 7, 51), (67, 31, 30, 74), (60, 28, 29, 61), (36, 34, 35, 37), (40, 38, 39, 41), (26, 36, 37, 27), (34, 40, 41, 35), (38, 29, 28, 39), (26, 29, 38, 40, 34, 36), (42, 43, 44, 45), (46, 47, 48, 49), (62, 43, 42, 63), (70, 51, 50, 77), (69, 77, 50, 53), (42, 47, 65, 63), (46, 64, 65, 47), (83, 62, 63, 88), (82, 60, 61, 87), (27, 58, 59, 26), (46, 1, 56, 64), (1, 5, 57, 56), (29, 26, 59, 61), (4, 0, 54, 55), (5, 28, 60, 57), (27, 4, 55, 58), (0, 43, 62, 54), (32, 75, 68, 33), (52, 76, 69, 53), (88, 84, 77, 69), (89, 70, 77, 84), (86, 67, 74, 81), (89, 85, 66, 70), (85, 80, 73, 66), (87, 81, 74, 68), (79, 78, 71, 72), (80, 82, 75, 73), (86, 79, 72, 67), (78, 83, 76, 71), (54, 62, 83, 78), (58, 55, 79, 86), (57, 60, 82, 80), (55, 54, 78, 79), (61, 59, 81, 87), (56, 57, 80, 85), (64, 56, 85, 89), (58, 86, 81, 59), (64, 89, 84, 65), (63, 65, 84, 88), (75, 82, 87, 68), (76, 83, 88, 69), (95, 94, 106, 107), (96, 95, 107, 108), (101, 100, 112, 113), (53, 50, 101, 98), (51, 7, 91, 100), (50, 51, 100, 101), (6, 52, 99, 90), (31, 8, 92, 94), (32, 33, 96, 97), (9, 32, 97, 93), (33, 30, 95, 96), (7, 9, 93, 91), (111, 110, 113, 112, 103, 102), (104, 105, 109, 108, 107, 106), (102, 103, 105, 104), (98, 101, 113, 110), (93, 97, 109, 105), (97, 96, 108, 109), (90, 99, 111, 102), (91, 93, 105, 103), (99, 98, 110, 111), (94, 92, 104, 106), (100, 91, 103, 112), (92, 90, 102, 104)])
_uv = me_cube_006.uv_layers.new(name='UVMap')
_uv.uv.foreach_set('vector', [0.375, 0.75, 0.625, 0.75, 0.625, 0.8285, 0.5672, 0.875, 0.4328, 0.875, 0.375, 0.8285, 0.75, 0.5728, 0.875, 0.5729, 0.875, 0.75, 0.8271, 0.75, 0.75, 0.6922, 0.125, 0.75, 0.1729, 0.75, 0.1729, 0.75, 0.125, 0.75, 0.125, 0.5748, 0.125, 0.75, 0.125, 0.75, 0.125, 0.5749, 0.4466, 0.375, 0.5534, 0.375, 0.5534, 0.5, 0.4466, 0.5, 0.375, 0.5727, 0.4466, 0.5, 0.5534, 0.5, 0.625, 0.5727, 0.625, 0.75, 0.375, 0.75, 0.625, 0.25, 0.625, 0.25, 0.5534, 0.25, 0.5534, 0.25, 0.1729, 0.75, 0.25, 0.75, 0.25, 0.75, 0.1729, 0.75, 0.4466, 0.25, 0.5534, 0.25, 0.5534, 0.375, 0.4466, 0.375, 0.125, 0.5729, 0.125, 0.75, 0.125, 0.75, 0.125, 0.5748, 0.125, 0.75, 0.125, 0.75, 0.125, 0.75, 0.125, 0.75, 0.25, 0.5728, 0.375, 0.5727, 0.375, 0.75, 0.2965, 0.75, 0.25, 0.6922, 0.125, 0.75, 0.125, 0.75, 0.125, 0.75, 0.125, 0.75, 0.875, 0.75, 0.875, 0.75, 0.875, 0.75, 0.875, 0.75, 0.5534, 0.25, 0.4466, 0.25, 0.4466, 0.25, 0.5534, 0.25, 0.125, 0.5729, 0.25, 0.5728, 0.25, 0.6922, 0.1729, 0.75, 0.125, 0.75, 0.875, 0.75, 0.875, 0.5729, 0.875, 0.5748, 0.875, 0.75, 0.125, 0.75, 0.125, 0.75, 0.125, 0.75, 0.125, 0.75, 0.125, 0.5, 0.125, 0.5, 0.125, 0.5748, 0.125, 0.5749, 0.125, 0.75, 0.125, 0.75, 0.125, 0.75, 0.125, 0.75, 0.5659, 0.0, 0.4341, 0.0, 0.4341, 0.0, 0.5659, 0.0, 0.625, 0.5727, 0.75, 0.5728, 0.75, 0.6922, 0.7035, 0.75, 0.625, 0.75, 0.875, 0.75, 0.875, 0.5748, 0.875, 0.5749, 0.875, 0.75, 0.875, 0.75, 0.875, 0.75, 0.875, 0.75, 0.875, 0.75, 0.25, 0.5728, 0.125, 0.5729, 0.125, 0.5, 0.25, 0.5, 0.625, 0.375, 0.625, 0.5, 0.5534, 0.5, 0.5534, 0.375, 0.5534, 0.25, 0.5534, 0.25, 0.625, 0.25, 0.625, 0.25, 0.125, 0.5, 0.125, 0.5, 0.125, 0.5729, 0.125, 0.5748, 0.5534, 0.25, 0.4466, 0.25, 0.4466, 0.25, 0.5534, 0.25, 0.375, 0.5727, 0.25, 0.5728, 0.25, 0.5, 0.375, 0.5, 0.625, 0.25, 0.625, 0.375, 0.5534, 0.375, 0.5534, 0.25, 0.8271, 0.75, 0.875, 0.75, 0.875, 0.75, 0.8271, 0.75, 0.125, 0.75, 0.125, 0.75, 0.125, 0.75, 0.125, 0.75, 0.625, 0.0, 0.625, 0.0, 0.5659, 0.0, 0.5659, 0.0, 0.125, 0.5565, 0.125, 0.518, 0.125, 0.5, 0.125, 0.5749, 0.5291, 0.1874, 0.5659, 0.1489, 0.625, 0.1751, 0.5535, 0.2499, 0.125, 0.75, 0.125, 0.6011, 0.125, 0.5749, 0.125, 0.75, 0.4709, 0.1874, 0.5291, 0.1874, 0.5534, 0.25, 0.4466, 0.25, 0.5659, 0.1489, 0.5659, 0.0, 0.625, 0.0, 0.625, 0.1749, 0.4341, 0.0, 0.5659, 0.0, 0.5659, 0.1489, 0.5291, 0.1874, 0.4709, 0.1874, 0.4341, 0.1489, 0.25, 0.75, 0.1729, 0.75, 0.25, 0.6922, 0.25, 0.75, 0.625, 0.875, 0.5672, 0.875, 0.625, 0.875, 0.625, 0.875, 0.1729, 0.75, 0.1729, 0.75, 0.25, 0.75, 0.25, 0.75, 0.625, 0.875, 0.625, 0.875, 0.5672, 0.875, 0.5672, 0.875, 0.4328, 0.875, 0.5672, 0.875, 0.5672, 0.875, 0.4328, 0.875, 0.4328, 0.875, 0.5672, 0.875, 0.5672, 0.875, 0.4328, 0.875, 0.625, 0.875, 0.625, 0.875, 0.5672, 0.875, 0.5672, 0.875, 0.1729, 0.75, 0.1729, 0.75, 0.25, 0.75, 0.25, 0.75, 0.625, 0.0, 0.625, 0.0, 0.5659, 0.0, 0.5659, 0.0, 0.125, 0.75, 0.125, 0.75, 0.125, 0.75, 0.125, 0.75, 0.8271, 0.75, 0.875, 0.75, 0.875, 0.75, 0.8271, 0.75, 0.875, 0.75, 0.875, 0.75, 0.875, 0.75, 0.875, 0.75, 0.5659, 0.0, 0.4341, 0.0, 0.4341, 0.0, 0.5659, 0.0, 0.125, 0.75, 0.125, 0.75, 0.125, 0.75, 0.125, 0.75, 0.875, 0.75, 0.875, 0.75, 0.875, 0.75, 0.875, 0.75, 0.125, 0.75, 0.125, 0.75, 0.125, 0.75, 0.125, 0.75, 0.125, 0.75, 0.1729, 0.75, 0.1729, 0.75, 0.125, 0.75, 0.625, 0.0, 0.625, 0.0, 0.5659, 0.0, 0.5659, 0.0, 0.1729, 0.75, 0.1729, 0.75, 0.25, 0.75, 0.25, 0.75, 0.4328, 0.875, 0.5672, 0.875, 0.5672, 0.875, 0.4328, 0.875, 0.625, 0.875, 0.625, 0.875, 0.5672, 0.875, 0.5672, 0.875, 0.125, 0.75, 0.125, 0.75, 0.125, 0.75, 0.125, 0.75, 0.8271, 0.75, 0.875, 0.75, 0.875, 0.75, 0.8271, 0.75, 0.875, 0.75, 0.875, 0.75, 0.875, 0.75, 0.875, 0.75, 0.5659, 0.0, 0.4341, 0.0, 0.4341, 0.0, 0.5659, 0.0, 0.125, 0.75, 0.125, 0.75, 0.125, 0.75, 0.125, 0.75, 0.875, 0.75, 0.875, 0.75, 0.875, 0.75, 0.875, 0.75, 0.125, 0.75, 0.125, 0.75, 0.125, 0.75, 0.125, 0.75, 0.125, 0.75, 0.1729, 0.75, 0.1729, 0.75, 0.125, 0.75, 0.125, 0.75, 0.1729, 0.75, 0.1729, 0.75, 0.125, 0.75, 0.125, 0.75, 0.125, 0.75, 0.125, 0.75, 0.125, 0.75, 0.875, 0.75, 0.875, 0.75, 0.875, 0.75, 0.875, 0.75, 0.125, 0.75, 0.125, 0.75, 0.125, 0.75, 0.125, 0.75, 0.5659, 0.0, 0.4341, 0.0, 0.4341, 0.0, 0.5659, 0.0, 0.875, 0.75, 0.875, 0.75, 0.875, 0.75, 0.875, 0.75, 0.8271, 0.75, 0.875, 0.75, 0.875, 0.75, 0.8271, 0.75, 0.125, 0.75, 0.125, 0.75, 0.125, 0.75, 0.125, 0.75, 0.625, 0.875, 0.625, 0.875, 0.5672, 0.875, 0.5672, 0.875, 0.4328, 0.875, 0.5672, 0.875, 0.5672, 0.875, 0.4328, 0.875, 0.625, 0.0, 0.625, 0.0, 0.5659, 0.0, 0.5659, 0.0, 0.1729, 0.75, 0.1729, 0.75, 0.25, 0.75, 0.25, 0.75, 0.125, 0.75, 0.125, 0.75, 0.125, 0.75, 0.125, 0.75, 0.5659, 0.0, 0.4341, 0.0, 0.4341, 0.0, 0.5659, 0.0, 0.5672, 0.875, 0.625, 0.875, 0.625, 0.875, 0.5672, 0.875, 0.4328, 0.875, 0.5672, 0.875, 0.5672, 0.875, 0.4328, 0.875, 0.8271, 0.75, 0.875, 0.75, 0.875, 0.75, 0.8271, 0.75, 0.5672, 0.875, 0.625, 0.875, 0.625, 0.875, 0.5672, 0.875, 0.125, 0.75, 0.1729, 0.75, 0.1729, 0.75, 0.125, 0.75, 0.125, 0.75, 0.125, 0.75, 0.125, 0.75, 0.125, 0.75, 0.625, 0.0, 0.5659, 0.0, 0.5659, 0.0, 0.625, 0.0, 0.875, 0.75, 0.875, 0.75, 0.875, 0.75, 0.875, 0.75, 0.5659, 0.0, 0.4341, 0.0, 0.4341, 0.0, 0.5659, 0.0, 0.875, 0.75, 0.875, 0.75, 0.875, 0.75, 0.875, 0.75, 0.375, 0.9521, 0.4328, 0.875, 0.5672, 0.875, 0.625, 0.9521, 0.625, 1.0, 0.375, 1.0, 0.375, 1.0, 0.625, 1.0, 0.625, 1.0, 0.5659, 1.0, 0.4341, 1.0, 0.375, 1.0, 0.375, 1.0, 0.625, 1.0, 0.625, 1.0, 0.375, 1.0, 0.4328, 0.875, 0.5672, 0.875, 0.5672, 0.875, 0.4328, 0.875, 0.875, 0.75, 0.875, 0.75, 0.875, 0.75, 0.875, 0.75, 0.625, 0.0, 0.5659, 0.0, 0.5659, 0.0, 0.625, 0.0, 0.125, 0.75, 0.1729, 0.75, 0.1729, 0.75, 0.125, 0.75, 0.875, 0.75, 0.875, 0.75, 0.875, 0.75, 0.875, 0.75, 0.1729, 0.75, 0.25, 0.75, 0.25, 0.75, 0.1729, 0.75, 0.125, 0.75, 0.125, 0.75, 0.125, 0.75, 0.125, 0.75, 0.8271, 0.75, 0.875, 0.75, 0.875, 0.75, 0.8271, 0.75, 0.125, 0.75, 0.125, 0.75, 0.125, 0.75, 0.125, 0.75])
me_cube_006.update()
me_cylinder = bpy.data.meshes.new('Cylinder')
me_cylinder.from_pydata([(-0.1641, 0.4261, 0.8384), (-0.1641, 0.2241, 1.178), (-0.05691, 0.388, 0.8157), (-0.05691, 0.1859, 1.155), (-0.0125, 0.2958, 0.7609), (-0.0125, 0.09379, 1.1), (-0.05691, 0.2037, 0.706), (-0.05691, 0.00165, 1.046), (-0.1641, 0.1655, 0.6833), (-0.1641, -0.03651, 1.023), (-0.2713, 0.2037, 0.706), (-0.2713, 0.00165, 1.046), (-0.3157, 0.2958, 0.7609), (-0.3157, 0.09379, 1.1), (-0.2713, 0.388, 0.8157), (-0.2713, 0.1859, 1.155), (-0.1641, 0.4039, 0.7933), (-0.07519, 0.3723, 0.7745), (-0.03835, 0.2958, 0.729), (-0.07519, 0.2194, 0.6835), (-0.1641, 0.1878, 0.6647), (-0.2531, 0.2194, 0.6835), (-0.2899, 0.2958, 0.729), (-0.2531, 0.3723, 0.7745), (-0.1641, 0.3788, 0.7784), (-0.09584, 0.3545, 0.7639), (-0.06755, 0.2958, 0.729), (-0.09584, 0.2372, 0.6941), (-0.1641, 0.2129, 0.6796), (-0.2324, 0.2372, 0.6941), (-0.2607, 0.2958, 0.729), (-0.2324, 0.3545, 0.7639), (-0.1561, 0.3713, 0.8825), (-0.08778, 0.347, 0.868), (-0.0595, 0.2883, 0.8331), (-0.08778, 0.2297, 0.7981), (-0.1561, 0.2054, 0.7837), (-0.2244, 0.2297, 0.7981), (-0.2526, 0.2883, 0.8331), (-0.2244, 0.347, 0.868), (-0.1561, 0.2589, 0.8825), (-0.08778, 0.2346, 0.868), (-0.0595, 0.1759, 0.8331), (-0.08778, 0.1172, 0.7981), (-0.1561, 0.09294, 0.7837), (-0.2244, 0.1172, 0.7981), (-0.2526, 0.1759, 0.8331), (-0.2244, 0.2346, 0.868)], [], [(0, 1, 3, 2), (2, 3, 5, 4), (4, 5, 7, 6), (6, 7, 9, 8), (8, 9, 11, 10), (10, 11, 13, 12), (3, 1, 15, 13, 11, 9, 7, 5), (12, 13, 15, 14), (14, 15, 1, 0), (8, 10, 21, 20), (16, 17, 25, 24), (14, 0, 16, 23), (0, 2, 17, 16), (4, 6, 19, 18), (10, 12, 22, 21), (6, 8, 20, 19), (12, 14, 23, 22), (2, 4, 18, 17), (30, 31, 39, 38), (23, 16, 24, 31), (21, 22, 30, 29), (19, 20, 28, 27), (17, 18, 26, 25), (22, 23, 31, 30), (20, 21, 29, 28), (18, 19, 27, 26), (33, 34, 42, 41), (28, 29, 37, 36), (26, 27, 35, 34), (24, 25, 33, 32), (31, 24, 32, 39), (29, 30, 38, 37), (27, 28, 36, 35), (25, 26, 34, 33), (40, 41, 42, 43, 44, 45, 46, 47), (38, 39, 47, 46), (36, 37, 45, 44), (34, 35, 43, 42), (32, 33, 41, 40), (39, 32, 40, 47), (37, 38, 46, 45), (35, 36, 44, 43)])
_uv = me_cylinder.uv_layers.new(name='UVMap')
_uv.uv.foreach_set('vector', [1.0, 0.5, 1.0, 1.0, 0.875, 1.0, 0.875, 0.5, 0.875, 0.5, 0.875, 1.0, 0.75, 1.0, 0.75, 0.5, 0.75, 0.5, 0.75, 1.0, 0.625, 1.0, 0.625, 0.5, 0.625, 0.5, 0.625, 1.0, 0.5, 1.0, 0.5, 0.5, 0.5, 0.5, 0.5, 1.0, 0.375, 1.0, 0.375, 0.5, 0.375, 0.5, 0.375, 1.0, 0.25, 1.0, 0.25, 0.5, 0.4197, 0.4197, 0.25, 0.49, 0.08029, 0.4197, 0.01, 0.25, 0.08029, 0.08029, 0.25, 0.01, 0.4197, 0.08029, 0.49, 0.25, 0.25, 0.5, 0.25, 1.0, 0.125, 1.0, 0.125, 0.5, 0.125, 0.5, 0.125, 1.0, 0.0, 1.0, 0.0, 0.5, 0.5, 0.5, 0.375, 0.5, 0.375, 0.5, 0.5, 0.5, 1.0, 0.5, 0.875, 0.5, 0.875, 0.5, 1.0, 0.5, 0.125, 0.5, 0.0, 0.5, 0.0, 0.5, 0.125, 0.5, 1.0, 0.5, 0.875, 0.5, 0.875, 0.5, 1.0, 0.5, 0.75, 0.5, 0.625, 0.5, 0.625, 0.5, 0.75, 0.5, 0.375, 0.5, 0.25, 0.5, 0.25, 0.5, 0.375, 0.5, 0.625, 0.5, 0.5, 0.5, 0.5, 0.5, 0.625, 0.5, 0.25, 0.5, 0.125, 0.5, 0.125, 0.5, 0.25, 0.5, 0.875, 0.5, 0.75, 0.5, 0.75, 0.5, 0.875, 0.5, 0.25, 0.5, 0.125, 0.5, 0.125, 0.5, 0.25, 0.5, 0.125, 0.5, 0.0, 0.5, 0.0, 0.5, 0.125, 0.5, 0.375, 0.5, 0.25, 0.5, 0.25, 0.5, 0.375, 0.5, 0.625, 0.5, 0.5, 0.5, 0.5, 0.5, 0.625, 0.5, 0.875, 0.5, 0.75, 0.5, 0.75, 0.5, 0.875, 0.5, 0.25, 0.5, 0.125, 0.5, 0.125, 0.5, 0.25, 0.5, 0.5, 0.5, 0.375, 0.5, 0.375, 0.5, 0.5, 0.5, 0.75, 0.5, 0.625, 0.5, 0.625, 0.5, 0.75, 0.5, 0.875, 0.5, 0.75, 0.5, 0.75, 0.5, 0.875, 0.5, 0.5, 0.5, 0.375, 0.5, 0.375, 0.5, 0.5, 0.5, 0.75, 0.5, 0.625, 0.5, 0.625, 0.5, 0.75, 0.5, 1.0, 0.5, 0.875, 0.5, 0.875, 0.5, 1.0, 0.5, 0.125, 0.5, 0.0, 0.5, 0.0, 0.5, 0.125, 0.5, 0.375, 0.5, 0.25, 0.5, 0.25, 0.5, 0.375, 0.5, 0.625, 0.5, 0.5, 0.5, 0.5, 0.5, 0.625, 0.5, 0.875, 0.5, 0.75, 0.5, 0.75, 0.5, 0.875, 0.5, 0.75, 0.49, 0.9197, 0.4197, 0.99, 0.25, 0.9197, 0.08029, 0.75, 0.01, 0.5803, 0.08029, 0.51, 0.25, 0.5803, 0.4197, 0.25, 0.5, 0.125, 0.5, 0.125, 0.5, 0.25, 0.5, 0.5, 0.5, 0.375, 0.5, 0.375, 0.5, 0.5, 0.5, 0.75, 0.5, 0.625, 0.5, 0.625, 0.5, 0.75, 0.5, 1.0, 0.5, 0.875, 0.5, 0.875, 0.5, 1.0, 0.5, 0.125, 0.5, 0.0, 0.5, 0.0, 0.5, 0.125, 0.5, 0.375, 0.5, 0.25, 0.5, 0.25, 0.5, 0.375, 0.5, 0.625, 0.5, 0.5, 0.5, 0.5, 0.5, 0.625, 0.5])
me_cylinder.update()

# ---- objects
ob_cube = bpy.data.objects.new('Cube', me_cube)
ob_icosphere = bpy.data.objects.new('Icosphere', me_icosphere)
ob_cube_002 = bpy.data.objects.new('Cube.002', me_cube_005)
ob_cube_003 = bpy.data.objects.new('Cube.003', me_cube_006)
ob_cylinder = bpy.data.objects.new('Cylinder', me_cylinder)

# ---- transforms, parenting, visibility, modifiers, constraints
ob_cube.location = (0.0, 0.0, 0.0)
ob_cube.lock_rotations_4d = False
ob_cube.empty_display_type = 'ARROWS'
ob_cube.lineart.crease_threshold = 0.0
_m = ob_cube.modifiers.new('Mirror', 'MIRROR')
ob_icosphere.location = (0.0, 0.0, 0.0)
ob_cube_002.location = (0.0, 0.0, 0.0)
_m = ob_cube_002.modifiers.new('Mirror', 'MIRROR')
ob_cube_003.location = (0.0, 0.0, 0.0)
_m = ob_cube_003.modifiers.new('Mirror', 'MIRROR')
ob_cylinder.location = (0.0, 0.0, 0.0)
_m = ob_cylinder.modifiers.new('Mirror', 'MIRROR')

# ---- collection membership
col_collection.objects.link(ob_cube)
col_collection.objects.link(ob_icosphere)
col_collection.objects.link(ob_cube_002)
col_collection.objects.link(ob_cube_003)
col_collection.objects.link(ob_cylinder)

# ---- scene / render settings (as saved in the file)
scene.frame_start = 1; scene.frame_end = 250; scene.frame_set(1)
scene.render.engine = 'BLENDER_EEVEE_NEXT'
bpy.context.view_layer.update()

# ---- added for rendering (the .blend has no active camera and no usable light): camera, sun
cam_auto = bpy.data.cameras.new('AutoCamera')
cam_auto.lens = 50.0
cam_auto.sensor_width = 36.0
cam_auto.clip_end = 1000.0
ob_auto_camera = bpy.data.objects.new('AutoCamera', cam_auto)
scene.collection.objects.link(ob_auto_camera)
ob_auto_camera.location = (2.28585, -2.89382, 2.80151)
ob_auto_camera.rotation_euler = (1.09748, -7.21219e-08, 0.694738)
scene.camera = ob_auto_camera
light_auto_sun = bpy.data.lights.new('AutoSun', 'SUN')
light_auto_sun.energy = 3.0
light_auto_sun.angle = 0.0523599
ob_auto_sun = bpy.data.objects.new('AutoSun', light_auto_sun)
scene.collection.objects.link(ob_auto_sun)
ob_auto_sun.rotation_euler = (0.872665, 0.174533, 0.523599)
bpy.context.view_layer.update()

